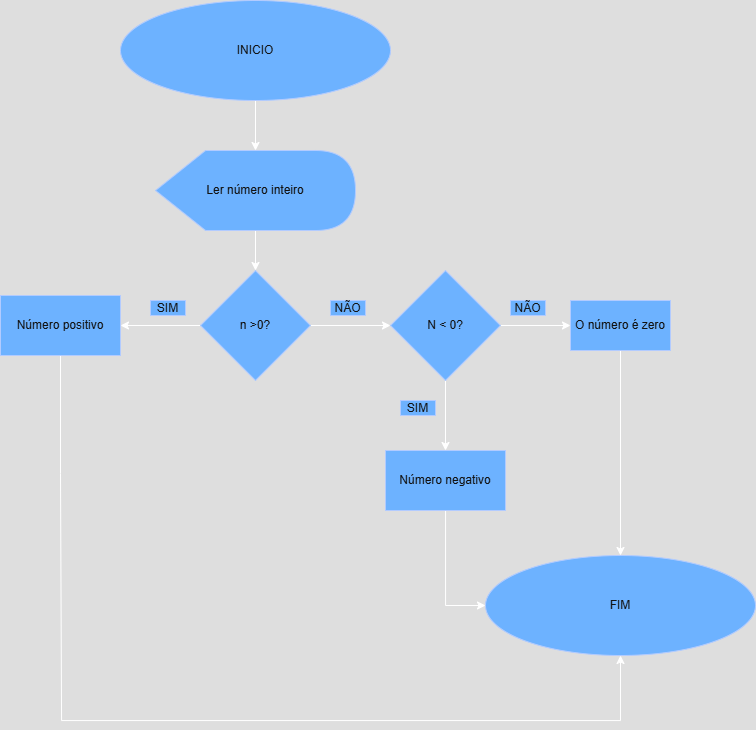

The diagram above was exported from draw.io. Its source (the exported page's mxGraphModel, read from the mxfile embedded in the PNG):
<mxGraphModel dx="1376" dy="875" grid="1" gridSize="10" guides="1" tooltips="1" connect="1" arrows="1" fold="1" page="1" pageScale="1" pageWidth="827" pageHeight="1169" math="0" shadow="0">
  <root>
    <mxCell id="0" />
    <mxCell id="1" parent="0" />
    <mxCell id="SwkLdESIxVCqn9RzvxF0-3" value="" style="edgeStyle=orthogonalEdgeStyle;rounded=0;orthogonalLoop=1;jettySize=auto;html=1;" edge="1" parent="1" source="SwkLdESIxVCqn9RzvxF0-1" target="SwkLdESIxVCqn9RzvxF0-2">
      <mxGeometry relative="1" as="geometry" />
    </mxCell>
    <mxCell id="SwkLdESIxVCqn9RzvxF0-1" value="INICIO" style="ellipse;whiteSpace=wrap;html=1;fillColor=#0050ef;fontColor=#ffffff;strokeColor=#001DBC;" vertex="1" parent="1">
      <mxGeometry x="-50" y="30" width="270" height="100" as="geometry" />
    </mxCell>
    <mxCell id="SwkLdESIxVCqn9RzvxF0-5" value="" style="edgeStyle=orthogonalEdgeStyle;rounded=0;orthogonalLoop=1;jettySize=auto;html=1;" edge="1" parent="1" source="SwkLdESIxVCqn9RzvxF0-2" target="SwkLdESIxVCqn9RzvxF0-4">
      <mxGeometry relative="1" as="geometry" />
    </mxCell>
    <mxCell id="SwkLdESIxVCqn9RzvxF0-2" value="Ler número inteiro" style="shape=display;whiteSpace=wrap;html=1;fillColor=#0050ef;fontColor=#ffffff;strokeColor=#001DBC;" vertex="1" parent="1">
      <mxGeometry x="-15" y="180" width="200" height="80" as="geometry" />
    </mxCell>
    <mxCell id="SwkLdESIxVCqn9RzvxF0-11" value="" style="edgeStyle=orthogonalEdgeStyle;rounded=0;orthogonalLoop=1;jettySize=auto;html=1;" edge="1" parent="1" source="SwkLdESIxVCqn9RzvxF0-4" target="SwkLdESIxVCqn9RzvxF0-10">
      <mxGeometry relative="1" as="geometry" />
    </mxCell>
    <mxCell id="SwkLdESIxVCqn9RzvxF0-16" value="" style="edgeStyle=orthogonalEdgeStyle;rounded=0;orthogonalLoop=1;jettySize=auto;html=1;" edge="1" parent="1" source="SwkLdESIxVCqn9RzvxF0-4" target="SwkLdESIxVCqn9RzvxF0-15">
      <mxGeometry relative="1" as="geometry" />
    </mxCell>
    <mxCell id="SwkLdESIxVCqn9RzvxF0-4" value="n &amp;gt;0?" style="rhombus;whiteSpace=wrap;html=1;fillColor=#0050ef;fontColor=#ffffff;strokeColor=#001DBC;" vertex="1" parent="1">
      <mxGeometry x="30" y="300" width="110" height="110" as="geometry" />
    </mxCell>
    <mxCell id="SwkLdESIxVCqn9RzvxF0-6" value="SIM" style="whiteSpace=wrap;html=1;fillColor=#0050ef;strokeColor=#001DBC;fontColor=#ffffff;" vertex="1" parent="1">
      <mxGeometry x="-20" y="330" width="35" height="15" as="geometry" />
    </mxCell>
    <mxCell id="SwkLdESIxVCqn9RzvxF0-30" style="edgeStyle=orthogonalEdgeStyle;rounded=0;orthogonalLoop=1;jettySize=auto;html=1;entryX=0.5;entryY=1;entryDx=0;entryDy=0;" edge="1" parent="1" source="SwkLdESIxVCqn9RzvxF0-10" target="SwkLdESIxVCqn9RzvxF0-29">
      <mxGeometry relative="1" as="geometry">
        <mxPoint x="-110.00000000000023" y="620" as="targetPoint" />
        <Array as="points">
          <mxPoint x="-110" y="503" />
          <mxPoint x="-109" y="503" />
          <mxPoint x="-109" y="750" />
          <mxPoint x="450" y="750" />
        </Array>
      </mxGeometry>
    </mxCell>
    <mxCell id="SwkLdESIxVCqn9RzvxF0-10" value="Número positivo" style="rounded=0;whiteSpace=wrap;html=1;fillColor=#0050ef;fontColor=#ffffff;strokeColor=#001DBC;" vertex="1" parent="1">
      <mxGeometry x="-170" y="325" width="120" height="60" as="geometry" />
    </mxCell>
    <mxCell id="SwkLdESIxVCqn9RzvxF0-13" value="NÃO" style="whiteSpace=wrap;html=1;fillColor=#0050ef;strokeColor=#001DBC;fontColor=#ffffff;" vertex="1" parent="1">
      <mxGeometry x="160" y="330" width="35" height="15" as="geometry" />
    </mxCell>
    <mxCell id="SwkLdESIxVCqn9RzvxF0-25" value="" style="edgeStyle=orthogonalEdgeStyle;rounded=0;orthogonalLoop=1;jettySize=auto;html=1;" edge="1" parent="1" source="SwkLdESIxVCqn9RzvxF0-15" target="SwkLdESIxVCqn9RzvxF0-18">
      <mxGeometry relative="1" as="geometry" />
    </mxCell>
    <mxCell id="SwkLdESIxVCqn9RzvxF0-28" value="" style="edgeStyle=orthogonalEdgeStyle;rounded=0;orthogonalLoop=1;jettySize=auto;html=1;" edge="1" parent="1" source="SwkLdESIxVCqn9RzvxF0-15" target="SwkLdESIxVCqn9RzvxF0-27">
      <mxGeometry relative="1" as="geometry" />
    </mxCell>
    <mxCell id="SwkLdESIxVCqn9RzvxF0-15" value="N &amp;lt; 0?" style="rhombus;whiteSpace=wrap;html=1;fillColor=#0050ef;fontColor=#ffffff;strokeColor=#001DBC;" vertex="1" parent="1">
      <mxGeometry x="220" y="300" width="110" height="110" as="geometry" />
    </mxCell>
    <mxCell id="SwkLdESIxVCqn9RzvxF0-31" style="edgeStyle=orthogonalEdgeStyle;rounded=0;orthogonalLoop=1;jettySize=auto;html=1;entryX=0;entryY=0.5;entryDx=0;entryDy=0;" edge="1" parent="1" source="SwkLdESIxVCqn9RzvxF0-18" target="SwkLdESIxVCqn9RzvxF0-29">
      <mxGeometry relative="1" as="geometry" />
    </mxCell>
    <mxCell id="SwkLdESIxVCqn9RzvxF0-18" value="Número negativo" style="rounded=0;whiteSpace=wrap;html=1;fillColor=#0050ef;fontColor=#ffffff;strokeColor=#001DBC;" vertex="1" parent="1">
      <mxGeometry x="215" y="480" width="120" height="60" as="geometry" />
    </mxCell>
    <mxCell id="SwkLdESIxVCqn9RzvxF0-22" value="SIM" style="whiteSpace=wrap;html=1;fillColor=#0050ef;strokeColor=#001DBC;fontColor=#ffffff;" vertex="1" parent="1">
      <mxGeometry x="230" y="430" width="35" height="15" as="geometry" />
    </mxCell>
    <mxCell id="SwkLdESIxVCqn9RzvxF0-24" value="NÃO" style="whiteSpace=wrap;html=1;fillColor=#0050ef;strokeColor=#001DBC;fontColor=#ffffff;" vertex="1" parent="1">
      <mxGeometry x="340" y="330" width="35" height="15" as="geometry" />
    </mxCell>
    <mxCell id="SwkLdESIxVCqn9RzvxF0-32" style="edgeStyle=orthogonalEdgeStyle;rounded=0;orthogonalLoop=1;jettySize=auto;html=1;entryX=0.5;entryY=0;entryDx=0;entryDy=0;" edge="1" parent="1" source="SwkLdESIxVCqn9RzvxF0-27" target="SwkLdESIxVCqn9RzvxF0-29">
      <mxGeometry relative="1" as="geometry" />
    </mxCell>
    <mxCell id="SwkLdESIxVCqn9RzvxF0-27" value="O número é zero" style="rounded=0;whiteSpace=wrap;html=1;fillColor=#0050ef;fontColor=#ffffff;strokeColor=#001DBC;" vertex="1" parent="1">
      <mxGeometry x="400" y="330" width="100" height="50" as="geometry" />
    </mxCell>
    <mxCell id="SwkLdESIxVCqn9RzvxF0-29" value="FIM" style="ellipse;whiteSpace=wrap;html=1;fillColor=#0050ef;fontColor=#ffffff;strokeColor=#001DBC;" vertex="1" parent="1">
      <mxGeometry x="315" y="585" width="270" height="100" as="geometry" />
    </mxCell>
  </root>
</mxGraphModel>